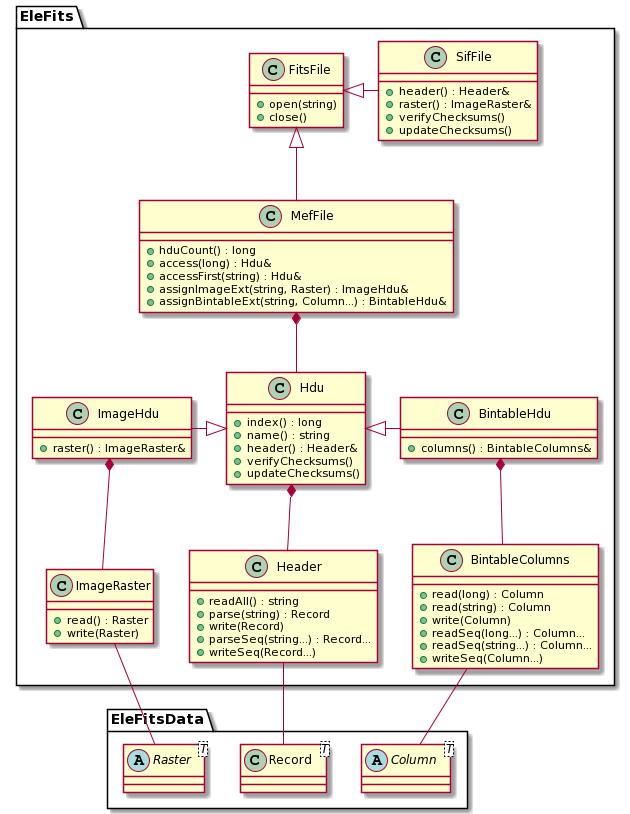

The diagram above was rendered by PlantUML. Its source (embedded in the PNG):
@startuml
package EleFitsData {

class Record<T> {
}

abstract class Raster<T> {
}

abstract class Column<T> {
}

}

package EleFits {

class FitsFile {
+ open(string)
+ close()
}

class SifFile {
+ header() : Header&
+ raster() : ImageRaster&
+ verifyChecksums()
+ updateChecksums()
}

class MefFile {
+ hduCount() : long
+ access(long) : Hdu&
+ accessFirst(string) : Hdu&
+ assignImageExt(string, Raster) : ImageHdu&
+ assignBintableExt(string, Column...) : BintableHdu&
}

class Hdu {
+ index() : long
+ name() : string
+ header() : Header&
+ verifyChecksums()
+ updateChecksums()
}

class ImageHdu {
+ raster() : ImageRaster&
}

class BintableHdu {
+ columns() : BintableColumns&
}

class Header {
+ readAll() : string
+ parse(string) : Record
+ write(Record)
+ parseSeq(string...) : Record...
+ writeSeq(Record...)
}

class ImageRaster {
+ read() : Raster
+ write(Raster)
}

class BintableColumns {
+ read(long) : Column
+ read(string) : Column
+ write(Column)
+ readSeq(long...) : Column...
+ readSeq(string...) : Column...
+ writeSeq(Column...)
}

}

FitsFile <|- SifFile
FitsFile <|-- MefFile
ImageHdu -|> Hdu
Hdu <|- BintableHdu
Hdu *-- Header
ImageHdu *-- ImageRaster
BintableHdu *-- BintableColumns
MefFile *-- Hdu
Header -- Record
ImageRaster -- Raster
BintableColumns -- Column
@enduml